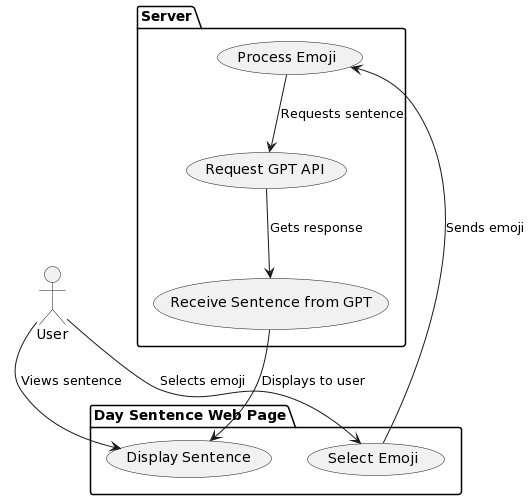

The diagram above was rendered by PlantUML. Its source (embedded in the PNG):
@startuml
actor "User" as user

package "Day Sentence Web Page" {
    usecase "Select Emoji" as UC1
    usecase "Display Sentence" as UC5
}

package "Server" {
    usecase "Process Emoji" as UC2
    usecase "Request GPT API" as UC3
    usecase "Receive Sentence from GPT" as UC4
}

user --> UC1 : Selects emoji
UC1 --> UC2 : Sends emoji
UC2 --> UC3 : Requests sentence
UC3 --> UC4 : Gets response
UC4 --> UC5 : Displays to user
user --> UC5 : Views sentence
@enduml